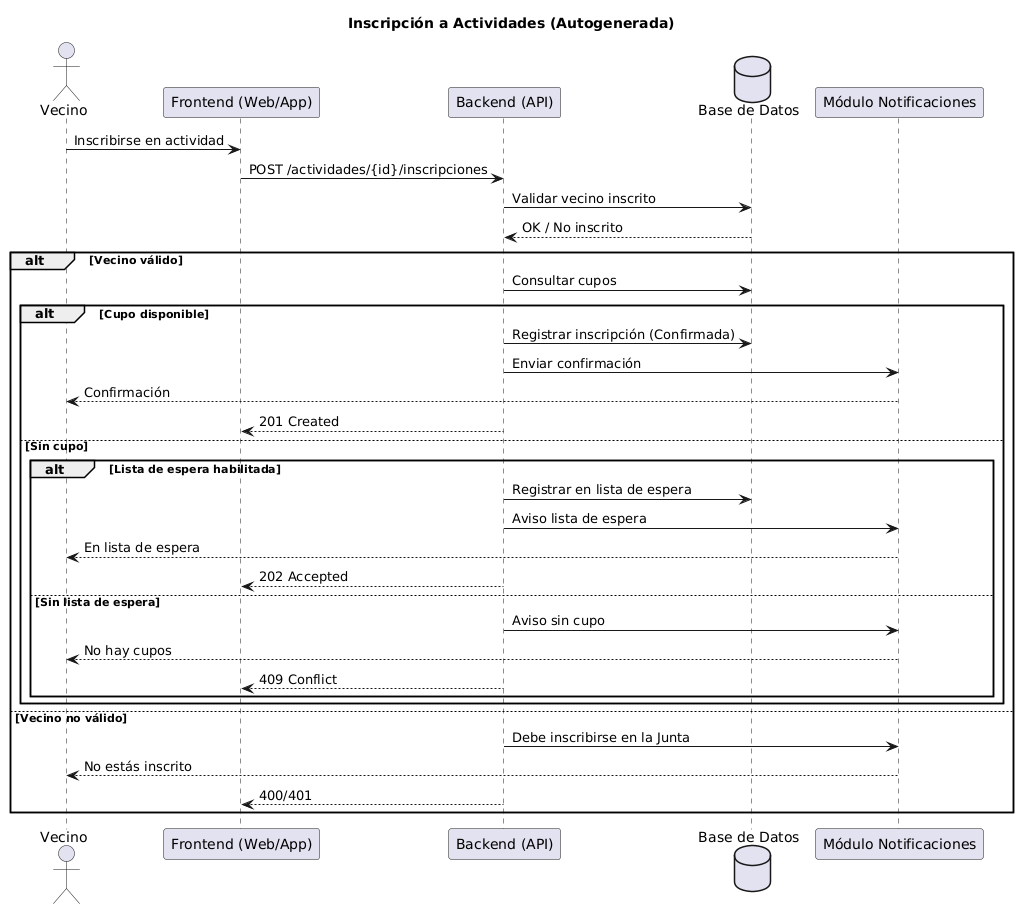

The diagram above was rendered by PlantUML. Its source (embedded in the PNG):
@startuml
actor Vecino
participant "Frontend (Web/App)" as FE
participant "Backend (API)" as BE
database "Base de Datos" as DB
participant "Módulo Notificaciones" as NOTI

title Inscripción a Actividades (Autogenerada)

Vecino -> FE : Inscribirse en actividad
FE -> BE : POST /actividades/{id}/inscripciones
BE -> DB : Validar vecino inscrito
DB --> BE : OK / No inscrito

alt Vecino válido
  BE -> DB : Consultar cupos
  alt Cupo disponible
    BE -> DB : Registrar inscripción (Confirmada)
    BE -> NOTI : Enviar confirmación
    NOTI --> Vecino : Confirmación
    BE --> FE : 201 Created
  else Sin cupo
    alt Lista de espera habilitada
      BE -> DB : Registrar en lista de espera
      BE -> NOTI : Aviso lista de espera
      NOTI --> Vecino : En lista de espera
      BE --> FE : 202 Accepted
    else Sin lista de espera
      BE -> NOTI : Aviso sin cupo
      NOTI --> Vecino : No hay cupos
      BE --> FE : 409 Conflict
    end
  end
else Vecino no válido
  BE -> NOTI : Debe inscribirse en la Junta
  NOTI --> Vecino : No estás inscrito
  BE --> FE : 400/401
end
@enduml